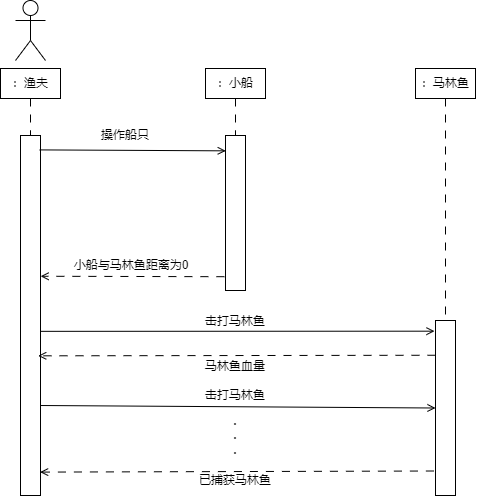

The diagram above was exported from draw.io. Its source (the exported page's mxGraphModel, read from the mxfile embedded in the PNG):
<mxGraphModel dx="915" dy="823" grid="1" gridSize="10" guides="1" tooltips="1" connect="1" arrows="1" fold="1" page="1" pageScale="1" pageWidth="827" pageHeight="1169" math="0" shadow="0">
  <root>
    <mxCell id="0" />
    <mxCell id="1" parent="0" />
    <mxCell id="GfrcG74RFH0WNDXV7pOx-1" value="" style="shape=umlActor;verticalLabelPosition=bottom;verticalAlign=top;html=1;outlineConnect=0;" vertex="1" parent="1">
      <mxGeometry x="90" y="90" width="30" height="60" as="geometry" />
    </mxCell>
    <mxCell id="GfrcG74RFH0WNDXV7pOx-2" value="：渔夫" style="rounded=0;whiteSpace=wrap;html=1;" vertex="1" parent="1">
      <mxGeometry x="75" y="158" width="60" height="30" as="geometry" />
    </mxCell>
    <mxCell id="GfrcG74RFH0WNDXV7pOx-3" value="：小船" style="rounded=0;whiteSpace=wrap;html=1;" vertex="1" parent="1">
      <mxGeometry x="280" y="158" width="60" height="30" as="geometry" />
    </mxCell>
    <mxCell id="GfrcG74RFH0WNDXV7pOx-4" value="：马林鱼" style="rounded=0;whiteSpace=wrap;html=1;" vertex="1" parent="1">
      <mxGeometry x="490" y="158" width="60" height="30" as="geometry" />
    </mxCell>
    <mxCell id="GfrcG74RFH0WNDXV7pOx-5" value="" style="rounded=0;whiteSpace=wrap;html=1;" vertex="1" parent="1">
      <mxGeometry x="95" y="225" width="20" height="360" as="geometry" />
    </mxCell>
    <mxCell id="GfrcG74RFH0WNDXV7pOx-6" value="" style="rounded=0;whiteSpace=wrap;html=1;" vertex="1" parent="1">
      <mxGeometry x="300" y="225" width="20" height="155" as="geometry" />
    </mxCell>
    <mxCell id="GfrcG74RFH0WNDXV7pOx-7" value="" style="rounded=0;whiteSpace=wrap;html=1;" vertex="1" parent="1">
      <mxGeometry x="510" y="410" width="20" height="175" as="geometry" />
    </mxCell>
    <mxCell id="GfrcG74RFH0WNDXV7pOx-9" style="edgeStyle=none;rounded=0;orthogonalLoop=1;jettySize=auto;html=1;entryX=0.012;entryY=0.099;entryDx=0;entryDy=0;entryPerimeter=0;exitX=0.96;exitY=0.04;exitDx=0;exitDy=0;exitPerimeter=0;endArrow=open;endFill=0;" edge="1" parent="1" source="GfrcG74RFH0WNDXV7pOx-5" target="GfrcG74RFH0WNDXV7pOx-6">
      <mxGeometry relative="1" as="geometry">
        <mxPoint x="120" y="240" as="sourcePoint" />
      </mxGeometry>
    </mxCell>
    <mxCell id="GfrcG74RFH0WNDXV7pOx-10" value="操作船只" style="text;strokeColor=none;align=center;fillColor=none;html=1;verticalAlign=middle;whiteSpace=wrap;rounded=0;" vertex="1" parent="1">
      <mxGeometry x="170" y="210" width="60" height="30" as="geometry" />
    </mxCell>
    <mxCell id="GfrcG74RFH0WNDXV7pOx-12" style="edgeStyle=none;rounded=0;orthogonalLoop=1;jettySize=auto;html=1;entryX=-0.05;entryY=0.061;entryDx=0;entryDy=0;entryPerimeter=0;exitX=1.014;exitY=0.544;exitDx=0;exitDy=0;exitPerimeter=0;endArrow=open;endFill=0;" edge="1" parent="1" source="GfrcG74RFH0WNDXV7pOx-5" target="GfrcG74RFH0WNDXV7pOx-7">
      <mxGeometry relative="1" as="geometry">
        <mxPoint x="114" y="420" as="sourcePoint" />
        <mxPoint x="300" y="421" as="targetPoint" />
      </mxGeometry>
    </mxCell>
    <mxCell id="GfrcG74RFH0WNDXV7pOx-13" style="edgeStyle=none;rounded=0;orthogonalLoop=1;jettySize=auto;html=1;entryX=1.005;entryY=0.391;entryDx=0;entryDy=0;entryPerimeter=0;endArrow=open;endFill=0;exitX=-0.055;exitY=0.911;exitDx=0;exitDy=0;exitPerimeter=0;dashed=1;dashPattern=8 8;" edge="1" parent="1" source="GfrcG74RFH0WNDXV7pOx-6" target="GfrcG74RFH0WNDXV7pOx-5">
      <mxGeometry relative="1" as="geometry">
        <mxPoint x="298" y="365" as="sourcePoint" />
        <mxPoint x="320" y="260" as="targetPoint" />
      </mxGeometry>
    </mxCell>
    <mxCell id="GfrcG74RFH0WNDXV7pOx-14" style="edgeStyle=none;rounded=0;orthogonalLoop=1;jettySize=auto;html=1;entryX=0;entryY=0.5;entryDx=0;entryDy=0;exitX=1;exitY=0.75;exitDx=0;exitDy=0;endArrow=open;endFill=0;" edge="1" parent="1" source="GfrcG74RFH0WNDXV7pOx-5" target="GfrcG74RFH0WNDXV7pOx-7">
      <mxGeometry relative="1" as="geometry">
        <mxPoint x="125" y="431" as="sourcePoint" />
        <mxPoint x="519" y="431" as="targetPoint" />
      </mxGeometry>
    </mxCell>
    <mxCell id="GfrcG74RFH0WNDXV7pOx-15" value="小船与马林鱼距离为0" style="text;strokeColor=none;align=center;fillColor=none;html=1;verticalAlign=middle;whiteSpace=wrap;rounded=0;" vertex="1" parent="1">
      <mxGeometry x="141" y="340" width="130" height="30" as="geometry" />
    </mxCell>
    <mxCell id="GfrcG74RFH0WNDXV7pOx-16" style="edgeStyle=none;rounded=0;orthogonalLoop=1;jettySize=auto;html=1;entryX=0.886;entryY=0.637;entryDx=0;entryDy=0;entryPerimeter=0;endArrow=open;endFill=0;exitX=0;exitY=0.25;exitDx=0;exitDy=0;dashed=1;dashPattern=8 8;" edge="1" parent="1">
      <mxGeometry relative="1" as="geometry">
        <mxPoint x="510" y="444.75" as="sourcePoint" />
        <mxPoint x="112.72000000000003" y="445.31999999999994" as="targetPoint" />
      </mxGeometry>
    </mxCell>
    <mxCell id="GfrcG74RFH0WNDXV7pOx-17" style="edgeStyle=none;rounded=0;orthogonalLoop=1;jettySize=auto;html=1;entryX=0.981;entryY=0.935;entryDx=0;entryDy=0;entryPerimeter=0;endArrow=open;endFill=0;exitX=-0.079;exitY=0.86;exitDx=0;exitDy=0;dashed=1;dashPattern=8 8;exitPerimeter=0;" edge="1" parent="1" source="GfrcG74RFH0WNDXV7pOx-7" target="GfrcG74RFH0WNDXV7pOx-5">
      <mxGeometry relative="1" as="geometry">
        <mxPoint x="520" y="464" as="sourcePoint" />
        <mxPoint x="123" y="464" as="targetPoint" />
      </mxGeometry>
    </mxCell>
    <mxCell id="GfrcG74RFH0WNDXV7pOx-18" value="击打马林鱼" style="text;strokeColor=none;align=center;fillColor=none;html=1;verticalAlign=middle;whiteSpace=wrap;rounded=0;" vertex="1" parent="1">
      <mxGeometry x="245" y="396" width="130" height="30" as="geometry" />
    </mxCell>
    <mxCell id="GfrcG74RFH0WNDXV7pOx-19" value="击打马林鱼" style="text;strokeColor=none;align=center;fillColor=none;html=1;verticalAlign=middle;whiteSpace=wrap;rounded=0;" vertex="1" parent="1">
      <mxGeometry x="245" y="470" width="130" height="30" as="geometry" />
    </mxCell>
    <mxCell id="GfrcG74RFH0WNDXV7pOx-20" value="已捕获马林鱼" style="text;strokeColor=none;align=center;fillColor=none;html=1;verticalAlign=middle;whiteSpace=wrap;rounded=0;" vertex="1" parent="1">
      <mxGeometry x="245" y="555" width="130" height="30" as="geometry" />
    </mxCell>
    <mxCell id="GfrcG74RFH0WNDXV7pOx-21" value="马林鱼血量" style="text;strokeColor=none;align=center;fillColor=none;html=1;verticalAlign=middle;whiteSpace=wrap;rounded=0;" vertex="1" parent="1">
      <mxGeometry x="245" y="441" width="130" height="30" as="geometry" />
    </mxCell>
    <mxCell id="GfrcG74RFH0WNDXV7pOx-22" style="edgeStyle=none;rounded=0;orthogonalLoop=1;jettySize=auto;html=1;entryX=0.5;entryY=0;entryDx=0;entryDy=0;endArrow=none;endFill=0;exitX=0.5;exitY=1;exitDx=0;exitDy=0;dashed=1;dashPattern=8 8;" edge="1" parent="1" source="GfrcG74RFH0WNDXV7pOx-4" target="GfrcG74RFH0WNDXV7pOx-7">
      <mxGeometry relative="1" as="geometry">
        <mxPoint x="520" y="464" as="sourcePoint" />
        <mxPoint x="123" y="464" as="targetPoint" />
      </mxGeometry>
    </mxCell>
    <mxCell id="GfrcG74RFH0WNDXV7pOx-23" style="edgeStyle=none;rounded=0;orthogonalLoop=1;jettySize=auto;html=1;entryX=0.5;entryY=0;entryDx=0;entryDy=0;endArrow=none;endFill=0;exitX=0.5;exitY=1;exitDx=0;exitDy=0;dashed=1;dashPattern=8 8;" edge="1" parent="1" source="GfrcG74RFH0WNDXV7pOx-3" target="GfrcG74RFH0WNDXV7pOx-6">
      <mxGeometry relative="1" as="geometry">
        <mxPoint x="530" y="198" as="sourcePoint" />
        <mxPoint x="530" y="420" as="targetPoint" />
      </mxGeometry>
    </mxCell>
    <mxCell id="GfrcG74RFH0WNDXV7pOx-24" style="edgeStyle=none;rounded=0;orthogonalLoop=1;jettySize=auto;html=1;entryX=0.5;entryY=0;entryDx=0;entryDy=0;endArrow=none;endFill=0;exitX=0.5;exitY=1;exitDx=0;exitDy=0;dashed=1;dashPattern=8 8;" edge="1" parent="1" source="GfrcG74RFH0WNDXV7pOx-2" target="GfrcG74RFH0WNDXV7pOx-5">
      <mxGeometry relative="1" as="geometry">
        <mxPoint x="104.75999999999999" y="188" as="sourcePoint" />
        <mxPoint x="104.75999999999999" y="410" as="targetPoint" />
      </mxGeometry>
    </mxCell>
    <mxCell id="GfrcG74RFH0WNDXV7pOx-25" value=".&lt;div&gt;.&lt;/div&gt;&lt;div&gt;.&lt;/div&gt;" style="text;strokeColor=none;align=center;fillColor=none;html=1;verticalAlign=middle;whiteSpace=wrap;rounded=0;fontStyle=1" vertex="1" parent="1">
      <mxGeometry x="280" y="510" width="60" height="30" as="geometry" />
    </mxCell>
  </root>
</mxGraphModel>